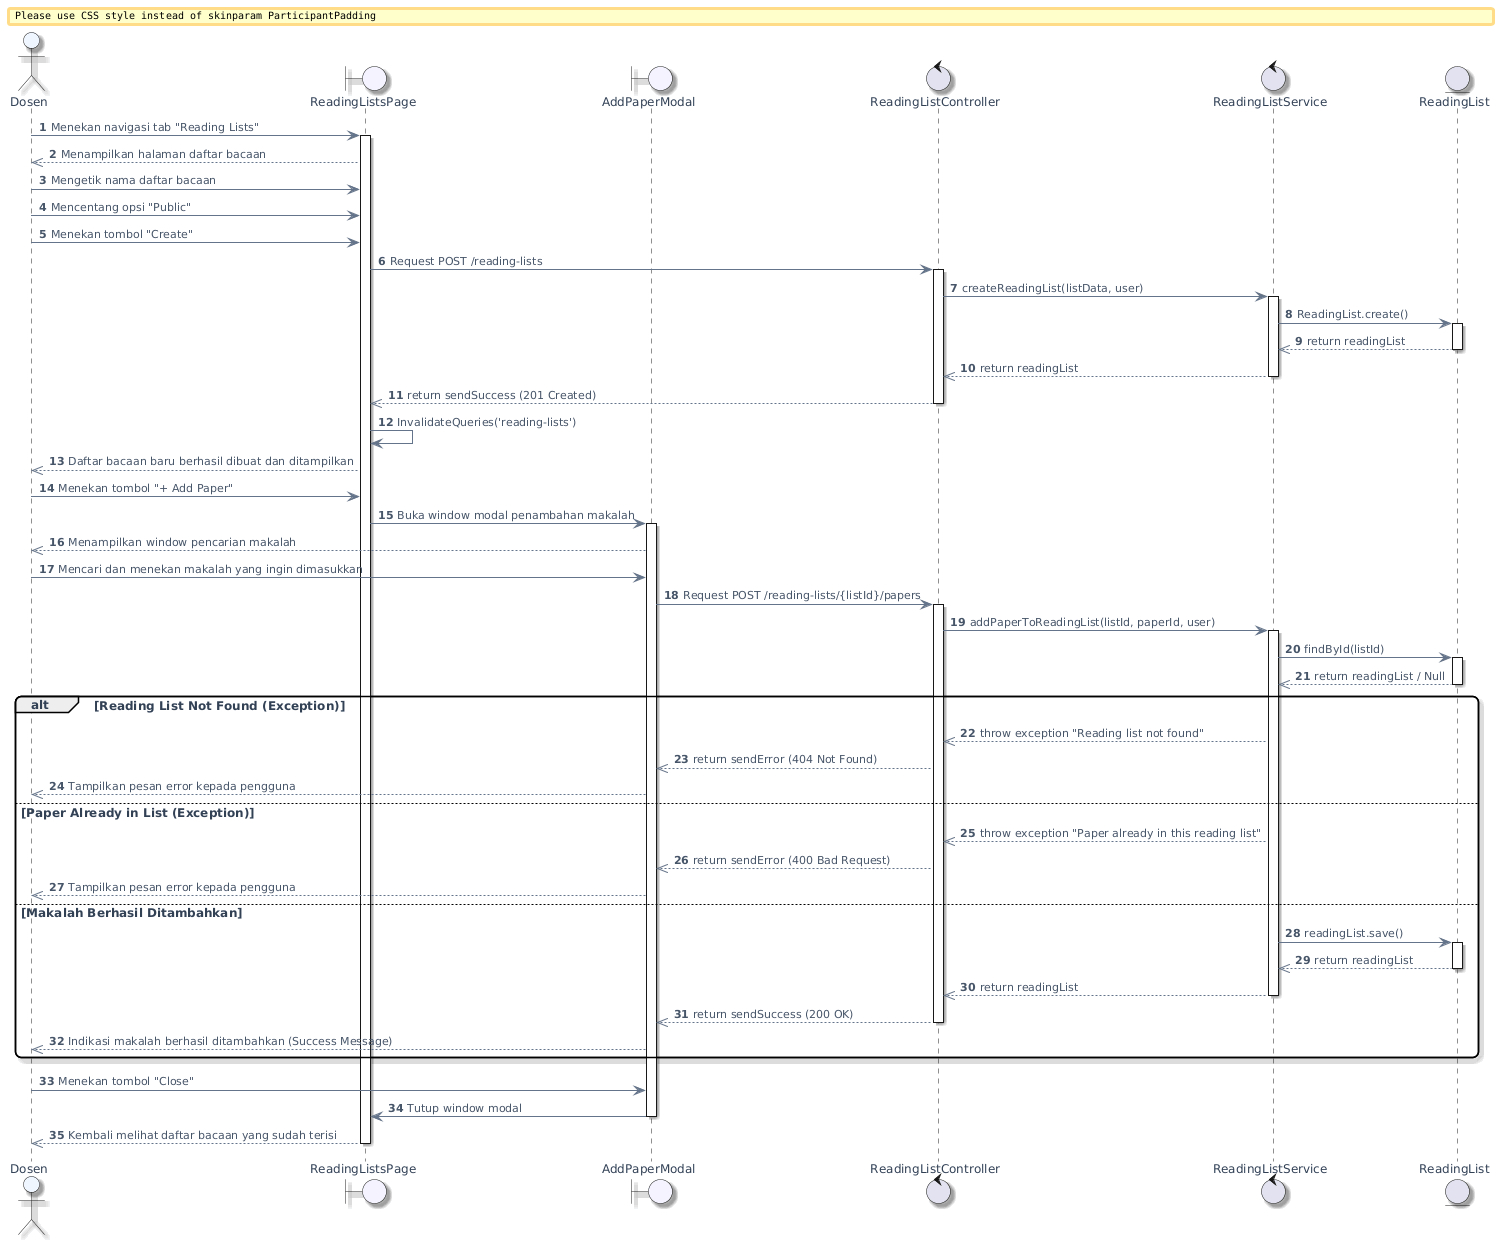

The diagram above was rendered by PlantUML. Its source (embedded in the PNG):
@startuml
' --- PlantUML Viewer: visual theme (auto) ---
' --- spacing + style ---
skinparam defaultFontName "DejaVu Sans"
skinparam defaultFontSize 12
skinparam defaultFontColor #334155
skinparam ArrowFontName "DejaVu Sans"
skinparam ArrowFontSize 11
skinparam ArrowFontColor #475569
skinparam ArrowFontStyle normal
skinparam TitleFontName "DejaVu Sans"
skinparam TitleFontSize 15
skinparam TitleFontColor #0f172a
skinparam LegendFontName "DejaVu Sans"
skinparam LegendFontSize 11
skinparam LegendFontColor #334155
skinparam ParticipantFontName "DejaVu Sans"
skinparam ParticipantFontSize 12
skinparam ParticipantFontColor #334155
skinparam MessageFontName "DejaVu Sans"
skinparam MessageFontSize 12
skinparam MessageFontColor #334155
skinparam shadowing true
skinparam roundcorner 12
skinparam nodesep 28
skinparam ranksep 22
skinparam linetype ortho
skinparam ArrowColor #64748B
skinparam ArrowThickness 1
skinparam stereotypeCBackgroundColor #E0F2FE
skinparam stereotypeCFontColor #0369A1
skinparam ParticipantBackgroundColor #F8FAFC
skinparam ActorBackgroundColor #EFF6FF
skinparam DatabaseBackgroundColor #ECFDF5
skinparam BoundaryBackgroundColor #F5F3FF
skinparam ParticipantPadding 12
skinparam BoxPadding 10
' --- semantic hints ---
skinparam ActorBackgroundColor #EFF6FF
skinparam DatabaseBackgroundColor #ECFDF5
autonumber
actor "Dosen" as D
boundary "ReadingListsPage" as UI
boundary "AddPaperModal" as Modal
control "ReadingListController" as C
control "ReadingListService" as S
entity "ReadingList" as DB

D -> UI : Menekan navigasi tab "Reading Lists"
activate UI
UI -->> D : Menampilkan halaman daftar bacaan

D -> UI : Mengetik nama daftar bacaan
D -> UI : Mencentang opsi "Public"
D -> UI : Menekan tombol "Create"

UI -> C : Request POST /reading-lists
activate C
C -> S : createReadingList(listData, user)
activate S

S -> DB : ReadingList.create()
activate DB
DB -->> S : return readingList
deactivate DB

S -->> C : return readingList
deactivate S

C -->> UI : return sendSuccess (201 Created)
deactivate C

UI -> UI : InvalidateQueries('reading-lists')
UI -->> D : Daftar bacaan baru berhasil dibuat dan ditampilkan

D -> UI : Menekan tombol "+ Add Paper"
UI -> Modal : Buka window modal penambahan makalah
activate Modal
Modal -->> D : Menampilkan window pencarian makalah

D -> Modal : Mencari dan menekan makalah yang ingin dimasukkan
Modal -> C : Request POST /reading-lists/{listId}/papers
activate C
C -> S : addPaperToReadingList(listId, paperId, user)
activate S

S -> DB : findById(listId)
activate DB
DB -->> S : return readingList / Null
deactivate DB

alt Reading List Not Found (Exception)
    S -->> C : throw exception "Reading list not found"
    C -->> Modal : return sendError (404 Not Found)
    Modal -->> D : Tampilkan pesan error kepada pengguna
else Paper Already in List (Exception)
    S -->> C : throw exception "Paper already in this reading list"
    C -->> Modal : return sendError (400 Bad Request)
    Modal -->> D : Tampilkan pesan error kepada pengguna
else Makalah Berhasil Ditambahkan
    S -> DB : readingList.save()
    activate DB
    DB -->> S : return readingList
    deactivate DB
    
    S -->> C : return readingList
    deactivate S
    
    C -->> Modal : return sendSuccess (200 OK)
    deactivate C
    
    Modal -->> D : Indikasi makalah berhasil ditambahkan (Success Message)
end

D -> Modal : Menekan tombol "Close"
Modal -> UI : Tutup window modal
deactivate Modal

UI -->> D : Kembali melihat daftar bacaan yang sudah terisi
deactivate UI
@enduml